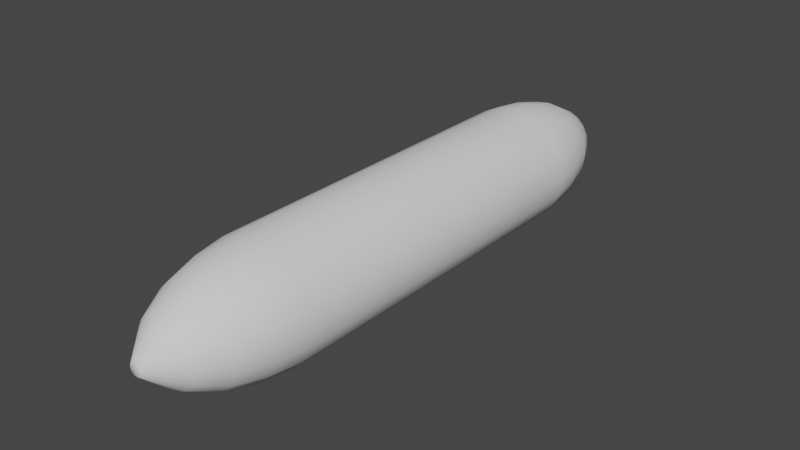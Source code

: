 # Source: gasbag_boring.blend  (saved by Blender 3.3.6; exported with 4.5.12 LTS)
import bpy
from mathutils import Matrix  # noqa: F401  (used for matrix-valued properties, if any)

bpy.ops.wm.read_factory_settings(use_empty=True)
scene = bpy.context.scene
scene.name = 'Scene'

# ---- collections
col_collection = bpy.data.collections.new('Collection'); scene.collection.children.link(col_collection)

# ---- world
world_world = bpy.data.worlds.new('World'); scene.world = world_world
world_world.use_nodes = True; world_world.node_tree.nodes.clear()
_N = world_world.node_tree.nodes; _L = world_world.node_tree.links
n0 = _N.new('ShaderNodeOutputWorld'); n0.name = 'World Output'; n0.location = (300, 300)
n1 = _N.new('ShaderNodeBackground'); n1.name = 'Background'; n1.location = (10, 300)
n1.inputs[0].default_value = (0.05088, 0.05088, 0.05088, 1.0)
_L.new(n1.outputs[0], n0.inputs[0])
n0.is_active_output = True
world_world.color = (0.05088, 0.05088, 0.05088)
world_world.use_sun_shadow = False
world_world.sun_shadow_jitter_overblur = 0.0

# ---- meshes
me_cylinder = bpy.data.meshes.new('Cylinder')
me_cylinder.from_pydata([(-0.6513, -29.92, 4.459e-06), (-0.6513, 29.92, -4.605e-06), (-0.6195, -29.92, -0.2013), (-0.6195, 29.92, -0.2013), (-0.5269, -29.92, -0.3828), (-0.527, 29.92, -0.3829), (-0.3829, -29.92, -0.5269), (-0.3829, 29.92, -0.527), (-0.2013, -29.92, -0.6195), (-0.2013, 29.92, -0.6195), (9.96e-07, -29.92, -0.6513), (-5.458e-07, 29.92, -0.6514), (0.2013, -29.92, -0.6195), (0.2013, 29.92, -0.6195), (0.3829, -29.92, -0.5269), (0.3829, 29.92, -0.527), (0.527, -29.92, -0.3828), (0.5269, 29.92, -0.3829), (0.6195, -29.92, -0.2013), (0.6195, 29.92, -0.2013), (0.6513, -29.92, 4.712e-06), (0.6513, 29.92, -4.351e-06), (0.6195, -29.92, 0.2013), (0.6195, 29.92, 0.2013), (0.527, -29.92, 0.3829), (0.5269, 29.92, 0.3828), (0.3829, -29.92, 0.527), (0.3829, 29.92, 0.5269), (0.2013, -29.92, 0.6195), (0.2013, 29.92, 0.6195), (7.423e-07, -29.92, 0.6514), (-7.994e-07, 29.92, 0.6513), (-0.2013, -29.92, 0.6195), (-0.2013, 29.92, 0.6195), (-0.3829, -29.92, 0.527), (-0.3829, 29.92, 0.5269), (-0.5269, -29.92, 0.3829), (-0.527, 29.92, 0.3828), (-0.6195, -29.92, 0.2013), (-0.6195, 29.92, 0.2013), (-6.005, -17.81, 7.518e-07), (-6.005, 17.81, -3.025e-06), (-5.711, 17.81, -1.856), (-5.711, -17.81, -1.856), (-4.858, 17.81, -3.53), (-4.858, -17.81, -3.53), (-3.53, 17.81, -4.858), (-3.53, -17.81, -4.858), (-1.856, 17.81, -5.711), (-1.856, -17.8, -5.711), (6.538e-07, 17.81, -6.005), (1.86e-06, -17.8, -6.005), (1.856, 17.81, -5.711), (1.856, -17.8, -5.711), (3.53, 17.81, -4.858), (3.53, -17.8, -4.858), (4.858, 17.81, -3.53), (4.858, -17.8, -3.53), (5.711, 17.81, -1.856), (5.711, -17.8, -1.856), (6.005, 17.81, -6.867e-07), (6.005, -17.81, 3.09e-06), (5.711, 17.81, 1.856), (5.711, -17.81, 1.856), (4.858, 17.81, 3.53), (4.858, -17.81, 3.53), (3.53, 17.81, 4.858), (3.53, -17.81, 4.858), (1.856, 17.81, 5.711), (1.856, -17.81, 5.711), (-1.685e-06, 17.81, 6.005), (-4.783e-07, -17.81, 6.005), (-1.856, 17.8, 5.711), (-1.856, -17.81, 5.711), (-3.53, 17.8, 4.858), (-3.53, -17.81, 4.858), (-4.858, 17.8, 3.53), (-4.858, -17.81, 3.53), (-5.711, 17.8, 1.856), (-5.711, -17.81, 1.856), (-4.514, -24.13, -1.467), (-3.84, -24.13, -2.79), (-2.79, -24.13, -3.84), (-1.467, -24.13, -4.514), (1.826e-06, -24.13, -4.746), (1.467, -24.13, -4.514), (2.79, -24.13, -3.84), (3.84, -24.13, -2.79), (4.514, -24.13, -1.467), (4.746, -24.13, 4.127e-06), (4.514, -24.13, 1.467), (3.84, -24.13, 2.79), (2.79, -24.13, 3.84), (1.467, -24.13, 4.514), (-2.18e-08, -24.13, 4.746), (-1.467, -24.13, 4.514), (-2.79, -24.13, 3.84), (-3.84, -24.13, 2.79), (-4.514, -24.13, 1.467), (-4.746, -24.13, 2.278e-06), (-4.746, 24.13, -4.003e-06), (-4.514, 24.13, -1.467), (-3.84, 24.13, -2.79), (-2.79, 24.13, -3.84), (-1.467, 24.13, -4.514), (2.886e-07, 24.13, -4.746), (1.467, 24.13, -4.514), (2.79, 24.13, -3.84), (3.84, 24.13, -2.79), (4.514, 24.13, -1.467), (4.746, 24.13, -2.155e-06), (4.514, 24.13, 1.467), (3.84, 24.13, 2.79), (2.79, 24.13, 3.84), (1.467, 24.13, 4.514), (-1.56e-06, 24.13, 4.746), (-1.467, 24.13, 4.514), (-2.79, 24.13, 3.84), (-3.84, 24.13, 2.79), (-4.514, 24.13, 1.467), (-5.584, -20.97, 1.465e-06), (-5.311, -20.97, -1.726), (-4.518, -20.97, -3.282), (-3.282, -20.97, -4.518), (-1.726, -20.97, -5.311), (1.897e-06, -20.97, -5.584), (1.726, -20.97, -5.311), (3.282, -20.97, -4.518), (4.518, -20.97, -3.282), (5.311, -20.97, -1.726), (5.584, -20.97, 3.639e-06), (5.311, -20.97, 1.726), (4.518, -20.97, 3.282), (3.282, -20.97, 4.518), (1.726, -20.97, 5.311), (-2.773e-07, -20.97, 5.584), (-1.726, -20.97, 5.311), (-3.282, -20.97, 4.518), (-4.518, -20.97, 3.282), (-5.311, -20.97, 1.726), (-5.311, 20.97, -1.726), (-4.518, 20.97, -3.282), (-3.282, 20.97, -4.518), (-1.726, 20.97, -5.311), (5.049e-07, 20.97, -5.584), (1.726, 20.97, -5.311), (3.282, 20.97, -4.518), (4.518, 20.97, -3.282), (5.311, 20.97, -1.726), (5.584, 20.97, -1.361e-06), (5.311, 20.97, 1.726), (4.518, 20.97, 3.282), (3.282, 20.97, 4.518), (1.726, 20.97, 5.311), (-1.67e-06, 20.97, 5.584), (-1.726, 20.97, 5.311), (-3.282, 20.97, 4.518), (-4.518, 20.97, 3.282), (-5.311, 20.97, 1.726), (-5.584, 20.97, -3.535e-06), (-3.08, -27.08, -1.001), (-2.62, -27.08, -1.903), (-1.903, -27.08, -2.62), (-1.001, -27.08, -3.08), (1.557e-06, -27.08, -3.238), (1.001, -27.08, -3.08), (1.903, -27.08, -2.62), (2.62, -27.08, -1.903), (3.08, -27.08, -1.001), (3.238, -27.08, 4.49e-06), (3.08, -27.08, 1.001), (2.62, -27.08, 1.903), (1.903, -27.08, 2.62), (1.001, -27.08, 3.08), (2.962e-07, -27.08, 3.238), (-1.001, -27.08, 3.08), (-1.903, -27.08, 2.62), (-2.62, -27.08, 1.903), (-3.08, -27.08, 1.001), (-3.238, -27.08, 3.229e-06), (-3.238, 27.08, -4.345e-06), (-3.08, 27.08, -1.001), (-2.62, 27.08, -1.903), (-1.903, 27.08, -2.62), (-1.001, 27.08, -3.08), (-5.09e-08, 27.08, -3.238), (1.001, 27.08, -3.08), (1.903, 27.08, -2.62), (2.62, 27.08, -1.903), (3.08, 27.08, -1.001), (3.238, 27.08, -3.084e-06), (3.08, 27.08, 1.001), (2.62, 27.08, 1.903), (1.903, 27.08, 2.62), (1.001, 27.08, 3.08), (-1.312e-06, 27.08, 3.238), (-1.001, 27.08, 3.08), (-1.903, 27.08, 2.62), (-2.62, 27.08, 1.903), (-3.08, 27.08, 1.001)], [], [(180, 1, 3, 181), (181, 3, 5, 182), (182, 5, 7, 183), (183, 7, 9, 184), (184, 9, 11, 185), (185, 11, 13, 186), (186, 13, 15, 187), (187, 15, 17, 188), (188, 17, 19, 189), (189, 19, 21, 190), (190, 21, 23, 191), (191, 23, 25, 192), (192, 25, 27, 193), (193, 27, 29, 194), (194, 29, 31, 195), (195, 31, 33, 196), (196, 33, 35, 197), (197, 35, 37, 198), (3, 1, 39, 37, 35, 33, 31, 29, 27, 25, 23, 21, 19, 17, 15, 13, 11, 9, 7, 5), (198, 37, 39, 199), (199, 39, 1, 180), (0, 2, 4, 6, 8, 10, 12, 14, 16, 18, 20, 22, 24, 26, 28, 30, 32, 34, 36, 38), (139, 79, 40, 120), (79, 78, 41, 40), (138, 77, 79, 139), (77, 76, 78, 79), (137, 75, 77, 138), (75, 74, 76, 77), (136, 73, 75, 137), (73, 72, 74, 75), (135, 71, 73, 136), (71, 70, 72, 73), (134, 69, 71, 135), (69, 68, 70, 71), (133, 67, 69, 134), (67, 66, 68, 69), (132, 65, 67, 133), (65, 64, 66, 67), (131, 63, 65, 132), (63, 62, 64, 65), (130, 61, 63, 131), (61, 60, 62, 63), (129, 59, 61, 130), (59, 58, 60, 61), (128, 57, 59, 129), (57, 56, 58, 59), (127, 55, 57, 128), (55, 54, 56, 57), (126, 53, 55, 127), (53, 52, 54, 55), (125, 51, 53, 126), (51, 50, 52, 53), (124, 49, 51, 125), (49, 48, 50, 51), (123, 47, 49, 124), (47, 46, 48, 49), (122, 45, 47, 123), (45, 44, 46, 47), (121, 43, 45, 122), (43, 42, 44, 45), (120, 40, 43, 121), (40, 41, 42, 43), (179, 99, 80, 160), (160, 80, 81, 161), (161, 81, 82, 162), (162, 82, 83, 163), (163, 83, 84, 164), (164, 84, 85, 165), (165, 85, 86, 166), (166, 86, 87, 167), (167, 87, 88, 168), (168, 88, 89, 169), (169, 89, 90, 170), (170, 90, 91, 171), (171, 91, 92, 172), (172, 92, 93, 173), (173, 93, 94, 174), (174, 94, 95, 175), (175, 95, 96, 176), (176, 96, 97, 177), (177, 97, 98, 178), (178, 98, 99, 179), (158, 119, 100, 159), (157, 118, 119, 158), (156, 117, 118, 157), (155, 116, 117, 156), (154, 115, 116, 155), (153, 114, 115, 154), (152, 113, 114, 153), (151, 112, 113, 152), (150, 111, 112, 151), (149, 110, 111, 150), (148, 109, 110, 149), (147, 108, 109, 148), (146, 107, 108, 147), (145, 106, 107, 146), (144, 105, 106, 145), (143, 104, 105, 144), (142, 103, 104, 143), (141, 102, 103, 142), (140, 101, 102, 141), (159, 100, 101, 140), (99, 120, 121, 80), (80, 121, 122, 81), (81, 122, 123, 82), (82, 123, 124, 83), (83, 124, 125, 84), (84, 125, 126, 85), (85, 126, 127, 86), (86, 127, 128, 87), (87, 128, 129, 88), (88, 129, 130, 89), (89, 130, 131, 90), (90, 131, 132, 91), (91, 132, 133, 92), (92, 133, 134, 93), (93, 134, 135, 94), (94, 135, 136, 95), (95, 136, 137, 96), (96, 137, 138, 97), (97, 138, 139, 98), (98, 139, 120, 99), (41, 159, 140, 42), (42, 140, 141, 44), (44, 141, 142, 46), (46, 142, 143, 48), (48, 143, 144, 50), (50, 144, 145, 52), (52, 145, 146, 54), (54, 146, 147, 56), (56, 147, 148, 58), (58, 148, 149, 60), (60, 149, 150, 62), (62, 150, 151, 64), (64, 151, 152, 66), (66, 152, 153, 68), (68, 153, 154, 70), (70, 154, 155, 72), (72, 155, 156, 74), (74, 156, 157, 76), (76, 157, 158, 78), (78, 158, 159, 41), (38, 178, 179, 0), (36, 177, 178, 38), (34, 176, 177, 36), (32, 175, 176, 34), (30, 174, 175, 32), (28, 173, 174, 30), (26, 172, 173, 28), (24, 171, 172, 26), (22, 170, 171, 24), (20, 169, 170, 22), (18, 168, 169, 20), (16, 167, 168, 18), (14, 166, 167, 16), (12, 165, 166, 14), (10, 164, 165, 12), (8, 163, 164, 10), (6, 162, 163, 8), (4, 161, 162, 6), (2, 160, 161, 4), (0, 179, 160, 2), (119, 199, 180, 100), (118, 198, 199, 119), (117, 197, 198, 118), (116, 196, 197, 117), (115, 195, 196, 116), (114, 194, 195, 115), (113, 193, 194, 114), (112, 192, 193, 113), (111, 191, 192, 112), (110, 190, 191, 111), (109, 189, 190, 110), (108, 188, 189, 109), (107, 187, 188, 108), (106, 186, 187, 107), (105, 185, 186, 106), (104, 184, 185, 105), (103, 183, 184, 104), (102, 182, 183, 103), (101, 181, 182, 102), (100, 180, 181, 101)])
me_cylinder.polygons.foreach_set('use_smooth', [True] * 182)
_uv = me_cylinder.uv_layers.new(name='UVMap')
_uv.uv.foreach_set('vector', [0.9434, 0.5, 0.9899, 0.5, 0.9899, 0.4967, 0.9434, 0.4836, 0.9434, 0.4836, 0.9899, 0.4967, 0.9899, 0.4937, 0.9434, 0.4688, 0.9434, 0.4688, 0.9899, 0.4937, 0.9899, 0.4914, 0.9434, 0.4571, 0.9434, 0.4571, 0.9899, 0.4914, 0.9899, 0.4899, 0.9434, 0.4496, 0.9434, 0.4496, 0.9899, 0.4899, 0.9899, 0.4893, 0.9434, 0.447, 0.9434, 0.447, 0.9899, 0.4893, 0.9899, 0.4899, 0.9434, 0.4496, 0.9434, 0.4496, 0.9899, 0.4899, 0.9899, 0.4914, 0.9434, 0.4571, 0.9434, 0.4571, 0.9899, 0.4914, 0.9899, 0.4937, 0.9434, 0.4688, 0.9434, 0.4688, 0.9899, 0.4937, 0.9899, 0.4967, 0.9434, 0.4836, 0.9434, 0.4836, 0.9899, 0.4967, 0.9899, 0.5, 0.9434, 0.5, 0.9434, 0.5, 0.9899, 0.5, 0.9899, 0.5033, 0.9434, 0.5164, 0.9434, 0.5164, 0.9899, 0.5033, 0.9899, 0.5063, 0.9434, 0.5312, 0.9434, 0.5312, 0.9899, 0.5063, 0.9899, 0.5086, 0.9434, 0.5429, 0.9434, 0.5429, 0.9899, 0.5086, 0.9899, 0.5101, 0.9434, 0.5504, 0.9434, 0.5504, 0.9899, 0.5101, 0.9899, 0.5107, 0.9434, 0.553, 0.9434, 0.553, 0.9899, 0.5107, 0.9899, 0.5101, 0.9434, 0.5504, 0.9434, 0.5504, 0.9899, 0.5101, 0.9899, 0.5086, 0.9434, 0.5429, 0.9434, 0.5429, 0.9899, 0.5086, 0.9899, 0.5063, 0.9434, 0.5312, 0.9899, 0.4967, 0.9899, 0.5, 0.9899, 0.5033, 0.9899, 0.5063, 0.9899, 0.5086, 0.9899, 0.5101, 0.9899, 0.5107, 0.9899, 0.5101, 0.9899, 0.5086, 0.9899, 0.5063, 0.9899, 0.5033, 0.9899, 0.5, 0.9899, 0.4967, 0.9899, 0.4937, 0.9899, 0.4914, 0.9899, 0.4899, 0.9899, 0.4893, 0.9899, 0.4899, 0.9899, 0.4914, 0.9899, 0.4937, 0.9434, 0.5312, 0.9899, 0.5063, 0.9899, 0.5033, 0.9434, 0.5164, 0.9434, 0.5164, 0.9899, 0.5033, 0.9899, 0.5, 0.9434, 0.5, 0.01012, 0.5, 0.01012, 0.4967, 0.01012, 0.4937, 0.01012, 0.4914, 0.01012, 0.4899, 0.01012, 0.4893, 0.01012, 0.4899, 0.01012, 0.4914, 0.01012, 0.4937, 0.01012, 0.4967, 0.01012, 0.5, 0.01012, 0.5033, 0.01012, 0.5063, 0.01012, 0.5086, 0.01012, 0.5101, 0.01012, 0.5107, 0.01012, 0.5101, 0.01012, 0.5086, 0.01012, 0.5063, 0.01012, 0.5033, 0.1567, 0.5283, 0.2085, 0.5304, 0.2085, 0.5, 0.1567, 0.5, 0.2085, 0.5304, 0.7915, 0.5304, 0.7915, 0.5, 0.2085, 0.5, 0.1567, 0.5537, 0.2085, 0.5578, 0.2085, 0.5304, 0.1567, 0.5283, 0.2085, 0.5578, 0.7915, 0.5578, 0.7915, 0.5304, 0.2085, 0.5304, 0.1567, 0.574, 0.2085, 0.5795, 0.2085, 0.5578, 0.1567, 0.5537, 0.2085, 0.5795, 0.7915, 0.5795, 0.7915, 0.5578, 0.2085, 0.5578, 0.1567, 0.587, 0.2085, 0.5935, 0.2085, 0.5795, 0.1567, 0.574, 0.2085, 0.5935, 0.7915, 0.5935, 0.7915, 0.5795, 0.2085, 0.5795, 0.1567, 0.5914, 0.2085, 0.5983, 0.2085, 0.5935, 0.1567, 0.587, 0.2085, 0.5983, 0.7915, 0.5983, 0.7915, 0.5935, 0.2085, 0.5935, 0.1567, 0.587, 0.2085, 0.5935, 0.2085, 0.5983, 0.1567, 0.5914, 0.2085, 0.5935, 0.7915, 0.5935, 0.7915, 0.5983, 0.2085, 0.5983, 0.1567, 0.574, 0.2085, 0.5795, 0.2085, 0.5935, 0.1567, 0.587, 0.2085, 0.5795, 0.7915, 0.5795, 0.7915, 0.5935, 0.2085, 0.5935, 0.1567, 0.5537, 0.2085, 0.5578, 0.2085, 0.5795, 0.1567, 0.574, 0.2085, 0.5578, 0.7915, 0.5578, 0.7915, 0.5795, 0.2085, 0.5795, 0.1567, 0.5283, 0.2085, 0.5304, 0.2085, 0.5578, 0.1567, 0.5537, 0.2085, 0.5304, 0.7915, 0.5304, 0.7915, 0.5578, 0.2085, 0.5578, 0.1567, 0.5, 0.2085, 0.5, 0.2085, 0.5304, 0.1567, 0.5283, 0.2085, 0.5, 0.7915, 0.5, 0.7915, 0.5304, 0.2085, 0.5304, 0.1567, 0.4717, 0.2085, 0.4696, 0.2085, 0.5, 0.1567, 0.5, 0.2085, 0.4696, 0.7915, 0.4696, 0.7915, 0.5, 0.2085, 0.5, 0.1567, 0.4463, 0.2085, 0.4422, 0.2085, 0.4696, 0.1567, 0.4717, 0.2085, 0.4422, 0.7915, 0.4422, 0.7915, 0.4696, 0.2085, 0.4696, 0.1567, 0.426, 0.2085, 0.4205, 0.2085, 0.4422, 0.1567, 0.4463, 0.2085, 0.4205, 0.7915, 0.4205, 0.7915, 0.4422, 0.2085, 0.4422, 0.1567, 0.413, 0.2085, 0.4065, 0.2085, 0.4205, 0.1567, 0.426, 0.2085, 0.4065, 0.7915, 0.4065, 0.7915, 0.4205, 0.2085, 0.4205, 0.1567, 0.4086, 0.2085, 0.4017, 0.2085, 0.4065, 0.1567, 0.413, 0.2085, 0.4017, 0.7915, 0.4017, 0.7915, 0.4065, 0.2085, 0.4065, 0.1567, 0.413, 0.2085, 0.4065, 0.2085, 0.4017, 0.1567, 0.4086, 0.2085, 0.4065, 0.7915, 0.4065, 0.7915, 0.4017, 0.2085, 0.4017, 0.1567, 0.426, 0.2085, 0.4205, 0.2085, 0.4065, 0.1567, 0.413, 0.2085, 0.4205, 0.7915, 0.4205, 0.7915, 0.4065, 0.2085, 0.4065, 0.1567, 0.4463, 0.2085, 0.4422, 0.2085, 0.4205, 0.1567, 0.426, 0.2085, 0.4422, 0.7915, 0.4422, 0.7915, 0.4205, 0.2085, 0.4205, 0.1567, 0.4717, 0.2085, 0.4696, 0.2085, 0.4422, 0.1567, 0.4463, 0.2085, 0.4696, 0.7915, 0.4696, 0.7915, 0.4422, 0.2085, 0.4422, 0.1567, 0.5, 0.2085, 0.5, 0.2085, 0.4696, 0.1567, 0.4717, 0.2085, 0.5, 0.7915, 0.5, 0.7915, 0.4696, 0.2085, 0.4696, 0.05658, 0.5, 0.1049, 0.5, 0.1049, 0.476, 0.05658, 0.4836, 0.05658, 0.4836, 0.1049, 0.476, 0.1049, 0.4543, 0.05658, 0.4688, 0.05658, 0.4688, 0.1049, 0.4543, 0.1049, 0.4371, 0.05658, 0.4571, 0.05658, 0.4571, 0.1049, 0.4371, 0.1049, 0.4261, 0.05658, 0.4496, 0.05658, 0.4496, 0.1049, 0.4261, 0.1049, 0.4223, 0.05658, 0.447, 0.05658, 0.447, 0.1049, 0.4223, 0.1049, 0.4261, 0.05658, 0.4496, 0.05658, 0.4496, 0.1049, 0.4261, 0.1049, 0.4371, 0.05658, 0.4571, 0.05658, 0.4571, 0.1049, 0.4371, 0.1049, 0.4543, 0.05658, 0.4688, 0.05658, 0.4688, 0.1049, 0.4543, 0.1049, 0.476, 0.05658, 0.4836, 0.05658, 0.4836, 0.1049, 0.476, 0.1049, 0.5, 0.05658, 0.5, 0.05658, 0.5, 0.1049, 0.5, 0.1049, 0.524, 0.05658, 0.5164, 0.05658, 0.5164, 0.1049, 0.524, 0.1049, 0.5457, 0.05658, 0.5312, 0.05658, 0.5312, 0.1049, 0.5457, 0.1049, 0.5629, 0.05658, 0.5429, 0.05658, 0.5429, 0.1049, 0.5629, 0.1049, 0.5739, 0.05658, 0.5504, 0.05658, 0.5504, 0.1049, 0.5739, 0.1049, 0.5777, 0.05658, 0.553, 0.05658, 0.553, 0.1049, 0.5777, 0.1049, 0.5739, 0.05658, 0.5504, 0.05658, 0.5504, 0.1049, 0.5739, 0.1049, 0.5629, 0.05658, 0.5429, 0.05658, 0.5429, 0.1049, 0.5629, 0.1049, 0.5457, 0.05658, 0.5312, 0.05658, 0.5312, 0.1049, 0.5457, 0.1049, 0.524, 0.05658, 0.5164, 0.05658, 0.5164, 0.1049, 0.524, 0.1049, 0.5, 0.05658, 0.5, 0.8433, 0.5283, 0.8951, 0.524, 0.8951, 0.5, 0.8433, 0.5, 0.8433, 0.5537, 0.8951, 0.5457, 0.8951, 0.524, 0.8433, 0.5283, 0.8433, 0.574, 0.8951, 0.5629, 0.8951, 0.5457, 0.8433, 0.5537, 0.8433, 0.587, 0.8951, 0.5739, 0.8951, 0.5629, 0.8433, 0.574, 0.8433, 0.5914, 0.8951, 0.5777, 0.8951, 0.5739, 0.8433, 0.587, 0.8433, 0.587, 0.8951, 0.5739, 0.8951, 0.5777, 0.8433, 0.5914, 0.8433, 0.574, 0.8951, 0.5629, 0.8951, 0.5739, 0.8433, 0.587, 0.8433, 0.5537, 0.8951, 0.5457, 0.8951, 0.5629, 0.8433, 0.574, 0.8433, 0.5283, 0.8951, 0.524, 0.8951, 0.5457, 0.8433, 0.5537, 0.8433, 0.5, 0.8951, 0.5, 0.8951, 0.524, 0.8433, 0.5283, 0.8433, 0.4717, 0.8951, 0.476, 0.8951, 0.5, 0.8433, 0.5, 0.8433, 0.4463, 0.8951, 0.4543, 0.8951, 0.476, 0.8433, 0.4717, 0.8433, 0.426, 0.8951, 0.4371, 0.8951, 0.4543, 0.8433, 0.4463, 0.8433, 0.413, 0.8951, 0.4261, 0.8951, 0.4371, 0.8433, 0.426, 0.8433, 0.4086, 0.8951, 0.4223, 0.8951, 0.4261, 0.8433, 0.413, 0.8433, 0.413, 0.8951, 0.4261, 0.8951, 0.4223, 0.8433, 0.4086, 0.8433, 0.426, 0.8951, 0.4371, 0.8951, 0.4261, 0.8433, 0.413, 0.8433, 0.4463, 0.8951, 0.4543, 0.8951, 0.4371, 0.8433, 0.426, 0.8433, 0.4717, 0.8951, 0.476, 0.8951, 0.4543, 0.8433, 0.4463, 0.8433, 0.5, 0.8951, 0.5, 0.8951, 0.476, 0.8433, 0.4717, 0.1049, 0.5, 0.1567, 0.5, 0.1567, 0.4717, 0.1049, 0.476, 0.1049, 0.476, 0.1567, 0.4717, 0.1567, 0.4463, 0.1049, 0.4543, 0.1049, 0.4543, 0.1567, 0.4463, 0.1567, 0.426, 0.1049, 0.4371, 0.1049, 0.4371, 0.1567, 0.426, 0.1567, 0.413, 0.1049, 0.4261, 0.1049, 0.4261, 0.1567, 0.413, 0.1567, 0.4086, 0.1049, 0.4223, 0.1049, 0.4223, 0.1567, 0.4086, 0.1567, 0.413, 0.1049, 0.4261, 0.1049, 0.4261, 0.1567, 0.413, 0.1567, 0.426, 0.1049, 0.4371, 0.1049, 0.4371, 0.1567, 0.426, 0.1567, 0.4463, 0.1049, 0.4543, 0.1049, 0.4543, 0.1567, 0.4463, 0.1567, 0.4717, 0.1049, 0.476, 0.1049, 0.476, 0.1567, 0.4717, 0.1567, 0.5, 0.1049, 0.5, 0.1049, 0.5, 0.1567, 0.5, 0.1567, 0.5283, 0.1049, 0.524, 0.1049, 0.524, 0.1567, 0.5283, 0.1567, 0.5537, 0.1049, 0.5457, 0.1049, 0.5457, 0.1567, 0.5537, 0.1567, 0.574, 0.1049, 0.5629, 0.1049, 0.5629, 0.1567, 0.574, 0.1567, 0.587, 0.1049, 0.5739, 0.1049, 0.5739, 0.1567, 0.587, 0.1567, 0.5914, 0.1049, 0.5777, 0.1049, 0.5777, 0.1567, 0.5914, 0.1567, 0.587, 0.1049, 0.5739, 0.1049, 0.5739, 0.1567, 0.587, 0.1567, 0.574, 0.1049, 0.5629, 0.1049, 0.5629, 0.1567, 0.574, 0.1567, 0.5537, 0.1049, 0.5457, 0.1049, 0.5457, 0.1567, 0.5537, 0.1567, 0.5283, 0.1049, 0.524, 0.1049, 0.524, 0.1567, 0.5283, 0.1567, 0.5, 0.1049, 0.5, 0.7915, 0.5, 0.8433, 0.5, 0.8433, 0.4717, 0.7915, 0.4696, 0.7915, 0.4696, 0.8433, 0.4717, 0.8433, 0.4463, 0.7915, 0.4422, 0.7915, 0.4422, 0.8433, 0.4463, 0.8433, 0.426, 0.7915, 0.4205, 0.7915, 0.4205, 0.8433, 0.426, 0.8433, 0.413, 0.7915, 0.4065, 0.7915, 0.4065, 0.8433, 0.413, 0.8433, 0.4086, 0.7915, 0.4017, 0.7915, 0.4017, 0.8433, 0.4086, 0.8433, 0.413, 0.7915, 0.4065, 0.7915, 0.4065, 0.8433, 0.413, 0.8433, 0.426, 0.7915, 0.4205, 0.7915, 0.4205, 0.8433, 0.426, 0.8433, 0.4463, 0.7915, 0.4422, 0.7915, 0.4422, 0.8433, 0.4463, 0.8433, 0.4717, 0.7915, 0.4696, 0.7915, 0.4696, 0.8433, 0.4717, 0.8433, 0.5, 0.7915, 0.5, 0.7915, 0.5, 0.8433, 0.5, 0.8433, 0.5283, 0.7915, 0.5304, 0.7915, 0.5304, 0.8433, 0.5283, 0.8433, 0.5537, 0.7915, 0.5578, 0.7915, 0.5578, 0.8433, 0.5537, 0.8433, 0.574, 0.7915, 0.5795, 0.7915, 0.5795, 0.8433, 0.574, 0.8433, 0.587, 0.7915, 0.5935, 0.7915, 0.5935, 0.8433, 0.587, 0.8433, 0.5914, 0.7915, 0.5983, 0.7915, 0.5983, 0.8433, 0.5914, 0.8433, 0.587, 0.7915, 0.5935, 0.7915, 0.5935, 0.8433, 0.587, 0.8433, 0.574, 0.7915, 0.5795, 0.7915, 0.5795, 0.8433, 0.574, 0.8433, 0.5537, 0.7915, 0.5578, 0.7915, 0.5578, 0.8433, 0.5537, 0.8433, 0.5283, 0.7915, 0.5304, 0.7915, 0.5304, 0.8433, 0.5283, 0.8433, 0.5, 0.7915, 0.5, 0.01012, 0.5033, 0.05658, 0.5164, 0.05658, 0.5, 0.01012, 0.5, 0.01012, 0.5063, 0.05658, 0.5312, 0.05658, 0.5164, 0.01012, 0.5033, 0.01012, 0.5086, 0.05658, 0.5429, 0.05658, 0.5312, 0.01012, 0.5063, 0.01012, 0.5101, 0.05658, 0.5504, 0.05658, 0.5429, 0.01012, 0.5086, 0.01012, 0.5107, 0.05658, 0.553, 0.05658, 0.5504, 0.01012, 0.5101, 0.01012, 0.5101, 0.05658, 0.5504, 0.05658, 0.553, 0.01012, 0.5107, 0.01012, 0.5086, 0.05658, 0.5429, 0.05658, 0.5504, 0.01012, 0.5101, 0.01012, 0.5063, 0.05658, 0.5312, 0.05658, 0.5429, 0.01012, 0.5086, 0.01012, 0.5033, 0.05658, 0.5164, 0.05658, 0.5312, 0.01012, 0.5063, 0.01012, 0.5, 0.05658, 0.5, 0.05658, 0.5164, 0.01012, 0.5033, 0.01012, 0.4967, 0.05658, 0.4836, 0.05658, 0.5, 0.01012, 0.5, 0.01012, 0.4937, 0.05658, 0.4688, 0.05658, 0.4836, 0.01012, 0.4967, 0.01012, 0.4914, 0.05658, 0.4571, 0.05658, 0.4688, 0.01012, 0.4937, 0.01012, 0.4899, 0.05658, 0.4496, 0.05658, 0.4571, 0.01012, 0.4914, 0.01012, 0.4893, 0.05658, 0.447, 0.05658, 0.4496, 0.01012, 0.4899, 0.01012, 0.4899, 0.05658, 0.4496, 0.05658, 0.447, 0.01012, 0.4893, 0.01012, 0.4914, 0.05658, 0.4571, 0.05658, 0.4496, 0.01012, 0.4899, 0.01012, 0.4937, 0.05658, 0.4688, 0.05658, 0.4571, 0.01012, 0.4914, 0.01012, 0.4967, 0.05658, 0.4836, 0.05658, 0.4688, 0.01012, 0.4937, 0.01012, 0.5, 0.05658, 0.5, 0.05658, 0.4836, 0.01012, 0.4967, 0.8951, 0.524, 0.9434, 0.5164, 0.9434, 0.5, 0.8951, 0.5, 0.8951, 0.5457, 0.9434, 0.5312, 0.9434, 0.5164, 0.8951, 0.524, 0.8951, 0.5629, 0.9434, 0.5429, 0.9434, 0.5312, 0.8951, 0.5457, 0.8951, 0.5739, 0.9434, 0.5504, 0.9434, 0.5429, 0.8951, 0.5629, 0.8951, 0.5777, 0.9434, 0.553, 0.9434, 0.5504, 0.8951, 0.5739, 0.8951, 0.5739, 0.9434, 0.5504, 0.9434, 0.553, 0.8951, 0.5777, 0.8951, 0.5629, 0.9434, 0.5429, 0.9434, 0.5504, 0.8951, 0.5739, 0.8951, 0.5457, 0.9434, 0.5312, 0.9434, 0.5429, 0.8951, 0.5629, 0.8951, 0.524, 0.9434, 0.5164, 0.9434, 0.5312, 0.8951, 0.5457, 0.8951, 0.5, 0.9434, 0.5, 0.9434, 0.5164, 0.8951, 0.524, 0.8951, 0.476, 0.9434, 0.4836, 0.9434, 0.5, 0.8951, 0.5, 0.8951, 0.4543, 0.9434, 0.4688, 0.9434, 0.4836, 0.8951, 0.476, 0.8951, 0.4371, 0.9434, 0.4571, 0.9434, 0.4688, 0.8951, 0.4543, 0.8951, 0.4261, 0.9434, 0.4496, 0.9434, 0.4571, 0.8951, 0.4371, 0.8951, 0.4223, 0.9434, 0.447, 0.9434, 0.4496, 0.8951, 0.4261, 0.8951, 0.4261, 0.9434, 0.4496, 0.9434, 0.447, 0.8951, 0.4223, 0.8951, 0.4371, 0.9434, 0.4571, 0.9434, 0.4496, 0.8951, 0.4261, 0.8951, 0.4543, 0.9434, 0.4688, 0.9434, 0.4571, 0.8951, 0.4371, 0.8951, 0.476, 0.9434, 0.4836, 0.9434, 0.4688, 0.8951, 0.4543, 0.8951, 0.5, 0.9434, 0.5, 0.9434, 0.4836, 0.8951, 0.476])
_ca = me_cylinder.color_attributes.new('Col', 'BYTE_COLOR', 'CORNER')
_ca.data.foreach_set('color', [0.0, 0.521, 0.0, 1.0, 0.0, 0.521, 0.0, 1.0, 0.0, 0.521, 0.0, 1.0, 0.0, 0.521, 0.0, 1.0, 0.0, 0.521, 0.0, 1.0, 0.0, 0.521, 0.0, 1.0, 0.0, 0.521, 0.0, 1.0, 0.0, 0.521, 0.0, 1.0, 0.0, 0.521, 0.0, 1.0, 0.0, 0.521, 0.0, 1.0, 0.0, 0.521, 0.0, 1.0, 0.0, 0.521, 0.0, 1.0, 0.0, 0.521, 0.0, 1.0, 0.0, 0.521, 0.0, 1.0, 0.0, 0.521, 0.0, 1.0, 0.0, 0.521, 0.0, 1.0, 0.0, 0.521, 0.0, 1.0, 0.0, 0.521, 0.0, 1.0, 0.0, 0.521, 0.0, 1.0, 0.0, 0.521, 0.0, 1.0, 0.0, 0.521, 0.0, 1.0, 0.0, 0.521, 0.0, 1.0, 0.0, 0.521, 0.0, 1.0, 0.0, 0.521, 0.0, 1.0, 0.0, 0.521, 0.0, 1.0, 0.0, 0.521, 0.0, 1.0, 0.0, 0.521, 0.0, 1.0, 0.0, 0.521, 0.0, 1.0, 0.0, 0.521, 0.0, 1.0, 0.0, 0.521, 0.0, 1.0, 0.0, 0.521, 0.0, 1.0, 0.0, 0.521, 0.0, 1.0, 0.0, 0.521, 0.0, 1.0, 0.0, 0.521, 0.0, 1.0, 0.0, 0.521, 0.0, 1.0, 0.0, 0.521, 0.0, 1.0, 0.0, 0.521, 0.0, 1.0, 0.0, 0.521, 0.0, 1.0, 0.0, 0.521, 0.0, 1.0, 0.0, 0.521, 0.0, 1.0, 0.0, 0.521, 0.0, 1.0, 0.0, 0.521, 0.0, 1.0, 0.0, 0.521, 0.0, 1.0, 0.0, 0.521, 0.0, 1.0, 0.0, 0.521, 0.0, 1.0, 0.0, 0.521, 0.0, 1.0, 0.0, 0.521, 0.0, 1.0, 0.0, 0.521, 0.0, 1.0, 0.0, 0.521, 0.0, 1.0, 0.0, 0.521, 0.0, 1.0, 0.0, 0.521, 0.0, 1.0, 0.0, 0.521, 0.0, 1.0, 0.0, 0.521, 0.0, 1.0, 0.0, 0.521, 0.0, 1.0, 0.0, 0.521, 0.0, 1.0, 0.0, 0.521, 0.0, 1.0, 0.0, 0.521, 0.0, 1.0, 0.0, 0.521, 0.0, 1.0, 0.0, 0.521, 0.0, 1.0, 0.0, 0.521, 0.0, 1.0, 0.0, 0.521, 0.0, 1.0, 0.0, 0.521, 0.0, 1.0, 0.0, 0.521, 0.0, 1.0, 0.0, 0.521, 0.0, 1.0, 0.0, 0.521, 0.0, 1.0, 0.0, 0.521, 0.0, 1.0, 0.0, 0.521, 0.0, 1.0, 0.0, 0.521, 0.0, 1.0, 0.0, 0.521, 0.0, 1.0, 0.0, 0.521, 0.0, 1.0, 0.0, 0.521, 0.0, 1.0, 0.0, 0.521, 0.0, 1.0, 0.0, 0.521, 0.0, 1.0, 0.0, 0.521, 0.0, 1.0, 0.0, 0.521, 0.0, 1.0, 0.0, 0.521, 0.0, 1.0, 0.0, 0.521, 0.0, 1.0, 0.0, 0.521, 0.0, 1.0, 0.0, 0.521, 0.0, 1.0, 0.0, 0.521, 0.0, 1.0, 0.0, 0.521, 0.0, 1.0, 0.0, 0.521, 0.0, 1.0, 0.0, 0.521, 0.0, 1.0, 0.0, 0.521, 0.0, 1.0, 0.0, 0.521, 0.0, 1.0, 0.0, 0.521, 0.0, 1.0, 0.0, 0.521, 0.0, 1.0, 0.0, 0.521, 0.0, 1.0, 0.0, 0.521, 0.0, 1.0, 0.0, 0.521, 0.0, 1.0, 0.0, 0.521, 0.0, 1.0, 0.0, 0.521, 0.0, 1.0, 0.0, 0.521, 0.0, 1.0, 0.0, 0.521, 0.0, 1.0, 0.0, 0.521, 0.0, 1.0, 0.0, 0.521, 0.0, 1.0, 0.0, 0.521, 0.0, 1.0, 0.0, 0.521, 0.0, 1.0, 0.0, 0.521, 0.0, 1.0, 0.0, 0.521, 0.0, 1.0, 0.0, 0.521, 0.0, 1.0, 0.0, 0.521, 0.0, 1.0, 0.0, 0.521, 0.0, 1.0, 0.0, 0.521, 0.0, 1.0, 0.0, 0.521, 0.0, 1.0, 0.0, 0.521, 0.0, 1.0, 0.0, 0.521, 0.0, 1.0, 0.0, 0.521, 0.0, 1.0, 0.0, 0.521, 0.0, 1.0, 0.0, 0.521, 0.0, 1.0, 0.0, 0.521, 0.0, 1.0, 0.0, 0.521, 0.0, 1.0, 0.0, 0.521, 0.0, 1.0, 0.0, 0.521, 0.0, 1.0, 0.0, 0.521, 0.0, 1.0, 0.0, 0.521, 0.0, 1.0, 0.0, 0.521, 0.0, 1.0, 0.0, 0.521, 0.0, 1.0, 0.0, 0.521, 0.0, 1.0, 0.0, 0.521, 0.0, 1.0, 0.0, 0.521, 0.0, 1.0, 0.0, 0.521, 0.0, 1.0, 0.0, 0.521, 0.0, 1.0, 0.0, 0.521, 0.0, 1.0, 0.0, 0.521, 0.0, 1.0, 0.0, 0.521, 0.0, 1.0, 0.0, 0.521, 0.0, 1.0, 0.0, 0.521, 0.0, 1.0, 0.0, 0.521, 0.0, 1.0, 0.0, 0.521, 0.0, 1.0, 0.0, 0.521, 0.0, 1.0, 0.0, 0.521, 0.0, 1.0, 0.0, 0.521, 0.0, 1.0, 0.0, 0.521, 0.0, 1.0, 0.0, 0.521, 0.0, 1.0, 0.0, 0.521, 0.0, 1.0, 0.0, 0.521, 0.0, 1.0, 0.0, 0.521, 0.0, 1.0, 0.0, 0.521, 0.0, 1.0, 0.0, 0.521, 0.0, 1.0, 0.0, 0.521, 0.0, 1.0, 0.0, 0.521, 0.0, 1.0, 0.0, 0.521, 0.0, 1.0, 0.0, 0.521, 0.0, 1.0, 0.0, 0.521, 0.0, 1.0, 0.0, 0.521, 0.0, 1.0, 0.0, 0.521, 0.0, 1.0, 0.0, 0.521, 0.0, 1.0, 0.0, 0.521, 0.0, 1.0, 0.0, 0.521, 0.0, 1.0, 0.0, 0.521, 0.0, 1.0, 0.0, 0.521, 0.0, 1.0, 0.0, 0.521, 0.0, 1.0, 0.0, 0.521, 0.0, 1.0, 0.0, 0.521, 0.0, 1.0, 0.0, 0.521, 0.0, 1.0, 0.0, 0.521, 0.0, 1.0, 0.0, 0.521, 0.0, 1.0, 0.0, 0.521, 0.0, 1.0, 0.0, 0.521, 0.0, 1.0, 0.0, 0.521, 0.0, 1.0, 0.0, 0.521, 0.0, 1.0, 0.0, 0.521, 0.0, 1.0, 0.0, 0.521, 0.0, 1.0, 0.0, 0.521, 0.0, 1.0, 0.0, 0.521, 0.0, 1.0, 0.0, 0.521, 0.0, 1.0, 0.0, 0.521, 0.0, 1.0, 0.0, 0.521, 0.0, 1.0, 0.0, 0.521, 0.0, 1.0, 0.0, 0.521, 0.0, 1.0, 0.0, 0.521, 0.0, 1.0, 0.0, 0.521, 0.0, 1.0, 0.0, 0.521, 0.0, 1.0, 0.0, 0.521, 0.0, 1.0, 0.0, 0.521, 0.0, 1.0, 0.0, 0.521, 0.0, 1.0, 0.0, 0.521, 0.0, 1.0, 0.0, 0.521, 0.0, 1.0, 0.0, 0.521, 0.0, 1.0, 0.0, 0.521, 0.0, 1.0, 0.0, 0.521, 0.0, 1.0, 0.0, 0.521, 0.0, 1.0, 0.0, 0.521, 0.0, 1.0, 0.0, 0.521, 0.0, 1.0, 0.0, 0.521, 0.0, 1.0, 0.0, 0.521, 0.0, 1.0, 0.0, 0.521, 0.0, 1.0, 0.0, 0.521, 0.0, 1.0, 0.0, 0.521, 0.0, 1.0, 0.0, 0.521, 0.0, 1.0, 0.0, 0.521, 0.0, 1.0, 0.0, 0.521, 0.0, 1.0, 0.0, 0.521, 0.0, 1.0, 0.0, 0.521, 0.0, 1.0, 0.0, 0.521, 0.0, 1.0, 0.0, 0.521, 0.0, 1.0, 0.0, 0.521, 0.0, 1.0, 0.0, 0.521, 0.0, 1.0, 0.0, 0.521, 0.0, 1.0, 0.0, 0.521, 0.0, 1.0, 0.0, 0.521, 0.0, 1.0, 0.0, 0.521, 0.0, 1.0, 0.0, 0.521, 0.0, 1.0, 0.0, 0.521, 0.0, 1.0, 0.0, 0.521, 0.0, 1.0, 0.0, 0.521, 0.0, 1.0, 0.0, 0.521, 0.0, 1.0, 0.0, 0.521, 0.0, 1.0, 0.0, 0.521, 0.0, 1.0, 0.0, 0.521, 0.0, 1.0, 0.0, 0.521, 0.0, 1.0, 0.0, 0.521, 0.0, 1.0, 0.0, 0.521, 0.0, 1.0, 0.0, 0.521, 0.0, 1.0, 0.0, 0.521, 0.0, 1.0, 0.0, 0.521, 0.0, 1.0, 0.0, 0.521, 0.0, 1.0, 0.0, 0.521, 0.0, 1.0, 0.0, 0.521, 0.0, 1.0, 0.0, 0.521, 0.0, 1.0, 0.0, 0.521, 0.0, 1.0, 0.0, 0.521, 0.0, 1.0, 0.0, 0.521, 0.0, 1.0, 0.0, 0.521, 0.0, 1.0, 0.0, 0.521, 0.0, 1.0, 0.0, 0.521, 0.0, 1.0, 0.0, 0.521, 0.0, 1.0, 0.0, 0.521, 0.0, 1.0, 0.0, 0.521, 0.0, 1.0, 0.0, 0.521, 0.0, 1.0, 0.0, 0.521, 0.0, 1.0, 0.0, 0.521, 0.0, 1.0, 0.0, 0.521, 0.0, 1.0, 0.0, 0.521, 0.0, 1.0, 0.0, 0.521, 0.0, 1.0, 0.0, 0.521, 0.0, 1.0, 0.0, 0.521, 0.0, 1.0, 0.0, 0.521, 0.0, 1.0, 0.0, 0.521, 0.0, 1.0, 0.0, 0.521, 0.0, 1.0, 0.0, 0.521, 0.0, 1.0, 0.0, 0.521, 0.0, 1.0, 0.0, 0.521, 0.0, 1.0, 0.0, 0.521, 0.0, 1.0, 0.0, 0.521, 0.0, 1.0, 0.0, 0.521, 0.0, 1.0, 0.0, 0.521, 0.0, 1.0, 0.0, 0.521, 0.0, 1.0, 0.0, 0.521, 0.0, 1.0, 0.0, 0.521, 0.0, 1.0, 0.0, 0.521, 0.0, 1.0, 0.0, 0.521, 0.0, 1.0, 0.0, 0.521, 0.0, 1.0, 0.0, 0.521, 0.0, 1.0, 0.0, 0.521, 0.0, 1.0, 0.0, 0.521, 0.0, 1.0, 0.0, 0.521, 0.0, 1.0, 0.0, 0.521, 0.0, 1.0, 0.0, 0.521, 0.0, 1.0, 0.0, 0.521, 0.0, 1.0, 0.0, 0.521, 0.0, 1.0, 0.0, 0.521, 0.0, 1.0, 0.0, 0.521, 0.0, 1.0, 0.0, 0.521, 0.0, 1.0, 0.0, 0.521, 0.0, 1.0, 0.0, 0.521, 0.0, 1.0, 0.0, 0.521, 0.0, 1.0, 0.0, 0.521, 0.0, 1.0, 0.0, 0.521, 0.0, 1.0, 0.0, 0.521, 0.0, 1.0, 0.0, 0.521, 0.0, 1.0, 0.0, 0.521, 0.0, 1.0, 0.0, 0.521, 0.0, 1.0, 0.0, 0.521, 0.0, 1.0, 0.0, 0.521, 0.0, 1.0, 0.0, 0.521, 0.0, 1.0, 0.0, 0.521, 0.0, 1.0, 0.0, 0.521, 0.0, 1.0, 0.0, 0.521, 0.0, 1.0, 0.0, 0.521, 0.0, 1.0, 0.0, 0.521, 0.0, 1.0, 0.0, 0.521, 0.0, 1.0, 0.0, 0.521, 0.0, 1.0, 0.0, 0.521, 0.0, 1.0, 0.0, 0.521, 0.0, 1.0, 0.0, 0.521, 0.0, 1.0, 0.0, 0.521, 0.0, 1.0, 0.0, 0.521, 0.0, 1.0, 0.0, 0.521, 0.0, 1.0, 0.0, 0.521, 0.0, 1.0, 0.0, 0.521, 0.0, 1.0, 0.0, 0.521, 0.0, 1.0, 0.0, 0.521, 0.0, 1.0, 0.0, 0.521, 0.0, 1.0, 0.0, 0.521, 0.0, 1.0, 0.0, 0.521, 0.0, 1.0, 0.0, 0.521, 0.0, 1.0, 0.0, 0.521, 0.0, 1.0, 0.0, 0.521, 0.0, 1.0, 0.0, 0.521, 0.0, 1.0, 0.0, 0.521, 0.0, 1.0, 0.0, 0.521, 0.0, 1.0, 0.0, 0.521, 0.0, 1.0, 0.0, 0.521, 0.0, 1.0, 0.0, 0.521, 0.0, 1.0, 0.0, 0.521, 0.0, 1.0, 0.0, 0.521, 0.0, 1.0, 0.0, 0.521, 0.0, 1.0, 0.0, 0.521, 0.0, 1.0, 0.0, 0.521, 0.0, 1.0, 0.0, 0.521, 0.0, 1.0, 0.0, 0.521, 0.0, 1.0, 0.0, 0.521, 0.0, 1.0, 0.0, 0.521, 0.0, 1.0, 0.0, 0.521, 0.0, 1.0, 0.0, 0.521, 0.0, 1.0, 0.0, 0.521, 0.0, 1.0, 0.0, 0.521, 0.0, 1.0, 0.0, 0.521, 0.0, 1.0, 0.0, 0.521, 0.0, 1.0, 0.0, 0.521, 0.0, 1.0, 0.0, 0.521, 0.0, 1.0, 0.0, 0.521, 0.0, 1.0, 0.0, 0.521, 0.0, 1.0, 0.0, 0.521, 0.0, 1.0, 0.0, 0.521, 0.0, 1.0, 0.0, 0.521, 0.0, 1.0, 0.0, 0.521, 0.0, 1.0, 0.0, 0.521, 0.0, 1.0, 0.0, 0.521, 0.0, 1.0, 0.0, 0.521, 0.0, 1.0, 0.0, 0.521, 0.0, 1.0, 0.0, 0.521, 0.0, 1.0, 0.0, 0.521, 0.0, 1.0, 0.0, 0.521, 0.0, 1.0, 0.0, 0.521, 0.0, 1.0, 0.0, 0.521, 0.0, 1.0, 0.0, 0.521, 0.0, 1.0, 0.0, 0.521, 0.0, 1.0, 0.0, 0.521, 0.0, 1.0, 0.0, 0.521, 0.0, 1.0, 0.0, 0.521, 0.0, 1.0, 0.0, 0.521, 0.0, 1.0, 0.0, 0.521, 0.0, 1.0, 0.0, 0.521, 0.0, 1.0, 0.0, 0.521, 0.0, 1.0, 0.0, 0.521, 0.0, 1.0, 0.0, 0.521, 0.0, 1.0, 0.0, 0.521, 0.0, 1.0, 0.0, 0.521, 0.0, 1.0, 0.0, 0.521, 0.0, 1.0, 0.0, 0.521, 0.0, 1.0, 0.0, 0.521, 0.0, 1.0, 0.0, 0.521, 0.0, 1.0, 0.0, 0.521, 0.0, 1.0, 0.0, 0.521, 0.0, 1.0, 0.0, 0.521, 0.0, 1.0, 0.0, 0.521, 0.0, 1.0, 0.0, 0.521, 0.0, 1.0, 0.0, 0.521, 0.0, 1.0, 0.0, 0.521, 0.0, 1.0, 0.0, 0.521, 0.0, 1.0, 0.0, 0.521, 0.0, 1.0, 0.0, 0.521, 0.0, 1.0, 0.0, 0.521, 0.0, 1.0, 0.0, 0.521, 0.0, 1.0, 0.0, 0.521, 0.0, 1.0, 0.0, 0.521, 0.0, 1.0, 0.0, 0.521, 0.0, 1.0, 0.0, 0.521, 0.0, 1.0, 0.0, 0.521, 0.0, 1.0, 0.0, 0.521, 0.0, 1.0, 0.0, 0.521, 0.0, 1.0, 0.0, 0.521, 0.0, 1.0, 0.0, 0.521, 0.0, 1.0, 0.0, 0.521, 0.0, 1.0, 0.0, 0.521, 0.0, 1.0, 0.0, 0.521, 0.0, 1.0, 0.0, 0.521, 0.0, 1.0, 0.0, 0.521, 0.0, 1.0, 0.0, 0.521, 0.0, 1.0, 0.0, 0.521, 0.0, 1.0, 0.0, 0.521, 0.0, 1.0, 0.0, 0.521, 0.0, 1.0, 0.0, 0.521, 0.0, 1.0, 0.0, 0.521, 0.0, 1.0, 0.0, 0.521, 0.0, 1.0, 0.0, 0.521, 0.0, 1.0, 0.0, 0.521, 0.0, 1.0, 0.0, 0.521, 0.0, 1.0, 0.0, 0.521, 0.0, 1.0, 0.0, 0.521, 0.0, 1.0, 0.0, 0.521, 0.0, 1.0, 0.0, 0.521, 0.0, 1.0, 0.0, 0.521, 0.0, 1.0, 0.0, 0.521, 0.0, 1.0, 0.0, 0.521, 0.0, 1.0, 0.0, 0.521, 0.0, 1.0, 0.0, 0.521, 0.0, 1.0, 0.0, 0.521, 0.0, 1.0, 0.0, 0.521, 0.0, 1.0, 0.0, 0.521, 0.0, 1.0, 0.0, 0.521, 0.0, 1.0, 0.0, 0.521, 0.0, 1.0, 0.0, 0.521, 0.0, 1.0, 0.0, 0.521, 0.0, 1.0, 0.0, 0.521, 0.0, 1.0, 0.0, 0.521, 0.0, 1.0, 0.0, 0.521, 0.0, 1.0, 0.0, 0.521, 0.0, 1.0, 0.0, 0.521, 0.0, 1.0, 0.0, 0.521, 0.0, 1.0, 0.0, 0.521, 0.0, 1.0, 0.0, 0.521, 0.0, 1.0, 0.0, 0.521, 0.0, 1.0, 0.0, 0.521, 0.0, 1.0, 0.0, 0.521, 0.0, 1.0, 0.0, 0.521, 0.0, 1.0, 0.0, 0.521, 0.0, 1.0, 0.0, 0.521, 0.0, 1.0, 0.0, 0.521, 0.0, 1.0, 0.0, 0.521, 0.0, 1.0, 0.0, 0.521, 0.0, 1.0, 0.0, 0.521, 0.0, 1.0, 0.0, 0.521, 0.0, 1.0, 0.0, 0.521, 0.0, 1.0, 0.0, 0.521, 0.0, 1.0, 0.0, 0.521, 0.0, 1.0, 0.0, 0.521, 0.0, 1.0, 0.0, 0.521, 0.0, 1.0, 0.0, 0.521, 0.0, 1.0, 0.0, 0.521, 0.0, 1.0, 0.0, 0.521, 0.0, 1.0, 0.0, 0.521, 0.0, 1.0, 0.0, 0.521, 0.0, 1.0, 0.0, 0.521, 0.0, 1.0, 0.0, 0.521, 0.0, 1.0, 0.0, 0.521, 0.0, 1.0, 0.0, 0.521, 0.0, 1.0, 0.0, 0.521, 0.0, 1.0, 0.0, 0.521, 0.0, 1.0, 0.0, 0.521, 0.0, 1.0, 0.0, 0.521, 0.0, 1.0, 0.0, 0.521, 0.0, 1.0, 0.0, 0.521, 0.0, 1.0, 0.0, 0.521, 0.0, 1.0, 0.0, 0.521, 0.0, 1.0, 0.0, 0.521, 0.0, 1.0, 0.0, 0.521, 0.0, 1.0, 0.0, 0.521, 0.0, 1.0, 0.0, 0.521, 0.0, 1.0, 0.0, 0.521, 0.0, 1.0, 0.0, 0.521, 0.0, 1.0, 0.0, 0.521, 0.0, 1.0, 0.0, 0.521, 0.0, 1.0, 0.0, 0.521, 0.0, 1.0, 0.0, 0.521, 0.0, 1.0, 0.0, 0.521, 0.0, 1.0, 0.0, 0.521, 0.0, 1.0, 0.0, 0.521, 0.0, 1.0, 0.0, 0.521, 0.0, 1.0, 0.0, 0.521, 0.0, 1.0, 0.0, 0.521, 0.0, 1.0, 0.0, 0.521, 0.0, 1.0, 0.0, 0.521, 0.0, 1.0, 0.0, 0.521, 0.0, 1.0, 0.0, 0.521, 0.0, 1.0, 0.0, 0.521, 0.0, 1.0, 0.0, 0.521, 0.0, 1.0, 0.0, 0.521, 0.0, 1.0, 0.0, 0.521, 0.0, 1.0, 0.0, 0.521, 0.0, 1.0, 0.0, 0.521, 0.0, 1.0, 0.0, 0.521, 0.0, 1.0, 0.0, 0.521, 0.0, 1.0, 0.0, 0.521, 0.0, 1.0, 0.0, 0.521, 0.0, 1.0, 0.0, 0.521, 0.0, 1.0, 0.0, 0.521, 0.0, 1.0, 0.0, 0.521, 0.0, 1.0, 0.0, 0.521, 0.0, 1.0, 0.0, 0.521, 0.0, 1.0, 0.0, 0.521, 0.0, 1.0, 0.0, 0.521, 0.0, 1.0, 0.0, 0.521, 0.0, 1.0, 0.0, 0.521, 0.0, 1.0, 0.0, 0.521, 0.0, 1.0, 0.0, 0.521, 0.0, 1.0, 0.0, 0.521, 0.0, 1.0, 0.0, 0.521, 0.0, 1.0, 0.0, 0.521, 0.0, 1.0, 0.0, 0.521, 0.0, 1.0, 0.0, 0.521, 0.0, 1.0, 0.0, 0.521, 0.0, 1.0, 0.0, 0.521, 0.0, 1.0, 0.0, 0.521, 0.0, 1.0, 0.0, 0.521, 0.0, 1.0, 0.0, 0.521, 0.0, 1.0, 0.0, 0.521, 0.0, 1.0, 0.0, 0.521, 0.0, 1.0, 0.0, 0.521, 0.0, 1.0, 0.0, 0.521, 0.0, 1.0, 0.0, 0.521, 0.0, 1.0, 0.0, 0.521, 0.0, 1.0, 0.0, 0.521, 0.0, 1.0, 0.0, 0.521, 0.0, 1.0, 0.0, 0.521, 0.0, 1.0, 0.0, 0.521, 0.0, 1.0, 0.0, 0.521, 0.0, 1.0, 0.0, 0.521, 0.0, 1.0, 0.0, 0.521, 0.0, 1.0, 0.0, 0.521, 0.0, 1.0, 0.0, 0.521, 0.0, 1.0, 0.0, 0.521, 0.0, 1.0, 0.0, 0.521, 0.0, 1.0, 0.0, 0.521, 0.0, 1.0, 0.0, 0.521, 0.0, 1.0, 0.0, 0.521, 0.0, 1.0, 0.0, 0.521, 0.0, 1.0, 0.0, 0.521, 0.0, 1.0, 0.0, 0.521, 0.0, 1.0, 0.0, 0.521, 0.0, 1.0, 0.0, 0.521, 0.0, 1.0, 0.0, 0.521, 0.0, 1.0, 0.0, 0.521, 0.0, 1.0, 0.0, 0.521, 0.0, 1.0, 0.0, 0.521, 0.0, 1.0, 0.0, 0.521, 0.0, 1.0, 0.0, 0.521, 0.0, 1.0, 0.0, 0.521, 0.0, 1.0, 0.0, 0.521, 0.0, 1.0, 0.0, 0.521, 0.0, 1.0, 0.0, 0.521, 0.0, 1.0, 0.0, 0.521, 0.0, 1.0, 0.0, 0.521, 0.0, 1.0, 0.0, 0.521, 0.0, 1.0, 0.0, 0.521, 0.0, 1.0, 0.0, 0.521, 0.0, 1.0, 0.0, 0.521, 0.0, 1.0, 0.0, 0.521, 0.0, 1.0, 0.0, 0.521, 0.0, 1.0, 0.0, 0.521, 0.0, 1.0, 0.0, 0.521, 0.0, 1.0, 0.0, 0.521, 0.0, 1.0, 0.0, 0.521, 0.0, 1.0, 0.0, 0.521, 0.0, 1.0, 0.0, 0.521, 0.0, 1.0, 0.0, 0.521, 0.0, 1.0, 0.0, 0.521, 0.0, 1.0, 0.0, 0.521, 0.0, 1.0, 0.0, 0.521, 0.0, 1.0, 0.0, 0.521, 0.0, 1.0, 0.0, 0.521, 0.0, 1.0, 0.0, 0.521, 0.0, 1.0, 0.0, 0.521, 0.0, 1.0, 0.0, 0.521, 0.0, 1.0, 0.0, 0.521, 0.0, 1.0, 0.0, 0.521, 0.0, 1.0, 0.0, 0.521, 0.0, 1.0, 0.0, 0.521, 0.0, 1.0, 0.0, 0.521, 0.0, 1.0, 0.0, 0.521, 0.0, 1.0, 0.0, 0.521, 0.0, 1.0, 0.0, 0.521, 0.0, 1.0, 0.0, 0.521, 0.0, 1.0, 0.0, 0.521, 0.0, 1.0, 0.0, 0.521, 0.0, 1.0, 0.0, 0.521, 0.0, 1.0, 0.0, 0.521, 0.0, 1.0, 0.0, 0.521, 0.0, 1.0, 0.0, 0.521, 0.0, 1.0, 0.0, 0.521, 0.0, 1.0, 0.0, 0.521, 0.0, 1.0, 0.0, 0.521, 0.0, 1.0, 0.0, 0.521, 0.0, 1.0, 0.0, 0.521, 0.0, 1.0, 0.0, 0.521, 0.0, 1.0, 0.0, 0.521, 0.0, 1.0, 0.0, 0.521, 0.0, 1.0, 0.0, 0.521, 0.0, 1.0, 0.0, 0.521, 0.0, 1.0, 0.0, 0.521, 0.0, 1.0, 0.0, 0.521, 0.0, 1.0, 0.0, 0.521, 0.0, 1.0, 0.0, 0.521, 0.0, 1.0, 0.0, 0.521, 0.0, 1.0, 0.0, 0.521, 0.0, 1.0, 0.0, 0.521, 0.0, 1.0, 0.0, 0.521, 0.0, 1.0, 0.0, 0.521, 0.0, 1.0, 0.0, 0.521, 0.0, 1.0, 0.0, 0.521, 0.0, 1.0, 0.0, 0.521, 0.0, 1.0, 0.0, 0.521, 0.0, 1.0, 0.0, 0.521, 0.0, 1.0, 0.0, 0.521, 0.0, 1.0, 0.0, 0.521, 0.0, 1.0, 0.0, 0.521, 0.0, 1.0, 0.0, 0.521, 0.0, 1.0, 0.0, 0.521, 0.0, 1.0, 0.0, 0.521, 0.0, 1.0, 0.0, 0.521, 0.0, 1.0, 0.0, 0.521, 0.0, 1.0, 0.0, 0.521, 0.0, 1.0, 0.0, 0.521, 0.0, 1.0, 0.0, 0.521, 0.0, 1.0, 0.0, 0.521, 0.0, 1.0, 0.0, 0.521, 0.0, 1.0, 0.0, 0.521, 0.0, 1.0, 0.0, 0.521, 0.0, 1.0, 0.0, 0.521, 0.0, 1.0, 0.0, 0.521, 0.0, 1.0, 0.0, 0.521, 0.0, 1.0, 0.0, 0.521, 0.0, 1.0, 0.0, 0.521, 0.0, 1.0, 0.0, 0.521, 0.0, 1.0, 0.0, 0.521, 0.0, 1.0, 0.0, 0.521, 0.0, 1.0, 0.0, 0.521, 0.0, 1.0, 0.0, 0.521, 0.0, 1.0, 0.0, 0.521, 0.0, 1.0, 0.0, 0.521, 0.0, 1.0, 0.0, 0.521, 0.0, 1.0, 0.0, 0.521, 0.0, 1.0, 0.0, 0.521, 0.0, 1.0, 0.0, 0.521, 0.0, 1.0, 0.0, 0.521, 0.0, 1.0, 0.0, 0.521, 0.0, 1.0, 0.0, 0.521, 0.0, 1.0, 0.0, 0.521, 0.0, 1.0, 0.0, 0.521, 0.0, 1.0, 0.0, 0.521, 0.0, 1.0, 0.0, 0.521, 0.0, 1.0, 0.0, 0.521, 0.0, 1.0, 0.0, 0.521, 0.0, 1.0, 0.0, 0.521, 0.0, 1.0, 0.0, 0.521, 0.0, 1.0, 0.0, 0.521, 0.0, 1.0, 0.0, 0.521, 0.0, 1.0, 0.0, 0.521, 0.0, 1.0, 0.0, 0.521, 0.0, 1.0, 0.0, 0.521, 0.0, 1.0, 0.0, 0.521, 0.0, 1.0, 0.0, 0.521, 0.0, 1.0, 0.0, 0.521, 0.0, 1.0, 0.0, 0.521, 0.0, 1.0, 0.0, 0.521, 0.0, 1.0, 0.0, 0.521, 0.0, 1.0, 0.0, 0.521, 0.0, 1.0, 0.0, 0.521, 0.0, 1.0, 0.0, 0.521, 0.0, 1.0, 0.0, 0.521, 0.0, 1.0, 0.0, 0.521, 0.0, 1.0, 0.0, 0.521, 0.0, 1.0, 0.0, 0.521, 0.0, 1.0, 0.0, 0.521, 0.0, 1.0, 0.0, 0.521, 0.0, 1.0, 0.0, 0.521, 0.0, 1.0, 0.0, 0.521, 0.0, 1.0, 0.0, 0.521, 0.0, 1.0, 0.0, 0.521, 0.0, 1.0, 0.0, 0.521, 0.0, 1.0, 0.0, 0.521, 0.0, 1.0, 0.0, 0.521, 0.0, 1.0, 0.0, 0.521, 0.0, 1.0, 0.0, 0.521, 0.0, 1.0, 0.0, 0.521, 0.0, 1.0, 0.0, 0.521, 0.0, 1.0, 0.0, 0.521, 0.0, 1.0, 0.0, 0.521, 0.0, 1.0, 0.0, 0.521, 0.0, 1.0, 0.0, 0.521, 0.0, 1.0, 0.0, 0.521, 0.0, 1.0, 0.0, 0.521, 0.0, 1.0, 0.0, 0.521, 0.0, 1.0, 0.0, 0.521, 0.0, 1.0, 0.0, 0.521, 0.0, 1.0, 0.0, 0.521, 0.0, 1.0, 0.0, 0.521, 0.0, 1.0, 0.0, 0.521, 0.0, 1.0, 0.0, 0.521, 0.0, 1.0, 0.0, 0.521, 0.0, 1.0, 0.0, 0.521, 0.0, 1.0, 0.0, 0.521, 0.0, 1.0, 0.0, 0.521, 0.0, 1.0, 0.0, 0.521, 0.0, 1.0, 0.0, 0.521, 0.0, 1.0, 0.0, 0.521, 0.0, 1.0, 0.0, 0.521, 0.0, 1.0, 0.0, 0.521, 0.0, 1.0, 0.0, 0.521, 0.0, 1.0, 0.0, 0.521, 0.0, 1.0, 0.0, 0.521, 0.0, 1.0, 0.0, 0.521, 0.0, 1.0, 0.0, 0.521, 0.0, 1.0, 0.0, 0.521, 0.0, 1.0, 0.0, 0.521, 0.0, 1.0, 0.0, 0.521, 0.0, 1.0, 0.0, 0.521, 0.0, 1.0, 0.0, 0.521, 0.0, 1.0, 0.0, 0.521, 0.0, 1.0, 0.0, 0.521, 0.0, 1.0, 0.0, 0.521, 0.0, 1.0, 0.0, 0.521, 0.0, 1.0, 0.0, 0.521, 0.0, 1.0, 0.0, 0.521, 0.0, 1.0, 0.0, 0.521, 0.0, 1.0, 0.0, 0.521, 0.0, 1.0, 0.0, 0.521, 0.0, 1.0, 0.0, 0.521, 0.0, 1.0, 0.0, 0.521, 0.0, 1.0, 0.0, 0.521, 0.0, 1.0, 0.0, 0.521, 0.0, 1.0, 0.0, 0.521, 0.0, 1.0, 0.0, 0.521, 0.0, 1.0, 0.0, 0.521, 0.0, 1.0, 0.0, 0.521, 0.0, 1.0, 0.0, 0.521, 0.0, 1.0, 0.0, 0.521, 0.0, 1.0, 0.0, 0.521, 0.0, 1.0, 0.0, 0.521, 0.0, 1.0, 0.0, 0.521, 0.0, 1.0, 0.0, 0.521, 0.0, 1.0, 0.0, 0.521, 0.0, 1.0, 0.0, 0.521, 0.0, 1.0, 0.0, 0.521, 0.0, 1.0, 0.0, 0.521, 0.0, 1.0, 0.0, 0.521, 0.0, 1.0, 0.0, 0.521, 0.0, 1.0, 0.0, 0.521, 0.0, 1.0, 0.0, 0.521, 0.0, 1.0, 0.0, 0.521, 0.0, 1.0, 0.0, 0.521, 0.0, 1.0, 0.0, 0.521, 0.0, 1.0, 0.0, 0.521, 0.0, 1.0, 0.0, 0.521, 0.0, 1.0, 0.0, 0.521, 0.0, 1.0, 0.0, 0.521, 0.0, 1.0, 0.0, 0.521, 0.0, 1.0, 0.0, 0.521, 0.0, 1.0, 0.0, 0.521, 0.0, 1.0, 0.0, 0.521, 0.0, 1.0, 0.0, 0.521, 0.0, 1.0, 0.0, 0.521, 0.0, 1.0, 0.0, 0.521, 0.0, 1.0, 0.0, 0.521, 0.0, 1.0, 0.0, 0.521, 0.0, 1.0, 0.0, 0.521, 0.0, 1.0, 0.0, 0.521, 0.0, 1.0, 0.0, 0.521, 0.0, 1.0, 0.0, 0.521, 0.0, 1.0, 0.0, 0.521, 0.0, 1.0, 0.0, 0.521, 0.0, 1.0, 0.0, 0.521, 0.0, 1.0, 0.0, 0.521, 0.0, 1.0, 0.0, 0.521, 0.0, 1.0, 0.0, 0.521, 0.0, 1.0, 0.0, 0.521, 0.0, 1.0, 0.0, 0.521, 0.0, 1.0])
me_cylinder.update()

# ---- objects
ob_cylinder = bpy.data.objects.new('Cylinder', me_cylinder)

# ---- transforms, parenting, visibility, modifiers, constraints
ob_cylinder.location = (0.0, 0.0, 0.0)

# ---- collection membership
col_collection.objects.link(ob_cylinder)

# ---- scene / render settings (as saved in the file)
scene.frame_start = 1; scene.frame_end = 250; scene.frame_set(1)
scene.render.engine = 'BLENDER_EEVEE_NEXT'
scene.cycles.sampling_pattern = 'TABULATED_SOBOL'
scene.cycles.use_light_tree = False
scene.view_settings.view_transform = 'Filmic'
bpy.context.view_layer.update()

# ---- added for rendering (the .blend has no active camera and no usable light): camera, sun
cam_auto = bpy.data.cameras.new('AutoCamera')
cam_auto.lens = 50.0
cam_auto.sensor_width = 36.0
cam_auto.clip_end = 1010.06
ob_auto_camera = bpy.data.objects.new('AutoCamera', cam_auto)
scene.collection.objects.link(ob_auto_camera)
ob_auto_camera.location = (57.5538, -69.0645, 46.043)
ob_auto_camera.rotation_euler = (1.09748, -7.21219e-08, 0.694738)
scene.camera = ob_auto_camera
light_auto_sun = bpy.data.lights.new('AutoSun', 'SUN')
light_auto_sun.energy = 3.0
light_auto_sun.angle = 0.0523599
ob_auto_sun = bpy.data.objects.new('AutoSun', light_auto_sun)
scene.collection.objects.link(ob_auto_sun)
ob_auto_sun.rotation_euler = (0.872665, 0.174533, 0.523599)
bpy.context.view_layer.update()
